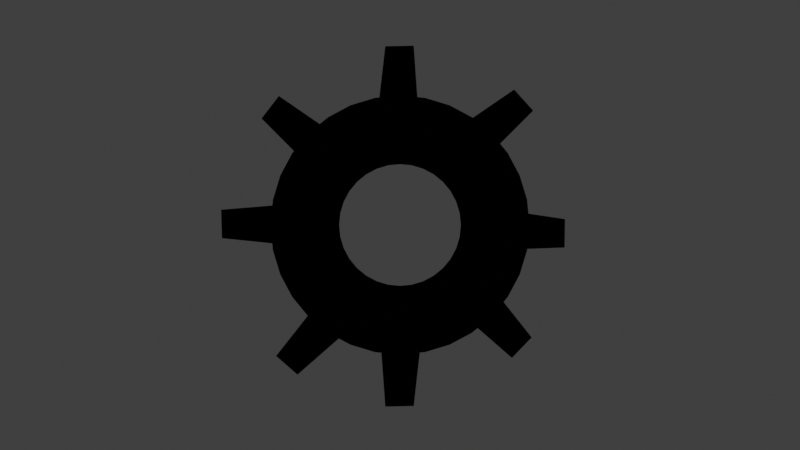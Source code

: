 # Source: option_icon.blend  (saved by Blender 2.83.19; exported with 4.5.12 LTS)
import bpy
from mathutils import Matrix  # noqa: F401  (used for matrix-valued properties, if any)

bpy.ops.wm.read_factory_settings(use_empty=True)
scene = bpy.context.scene
scene.name = 'Scene'

# ---- collections
col_collection = bpy.data.collections.new('Collection'); scene.collection.children.link(col_collection)

# ---- materials (node trees are filled in below, after node groups)
mat_black = bpy.data.materials.new('Black')
mat_black.use_transparent_shadow = False

# ---- material node trees
mat_black.use_nodes = True; mat_black.node_tree.nodes.clear()
_N = mat_black.node_tree.nodes; _L = mat_black.node_tree.links
n0 = _N.new('ShaderNodeBsdfPrincipled'); n0.name = 'Principled BSDF'; n0.location = (10, 300)
n0.distribution = 'GGX'
n0.subsurface_method = 'BURLEY'
n0.inputs[0].default_value = (0.0, 0.0, 0.0, 1.0)
n0.inputs[2].default_value = 0.0
n0.inputs[3].default_value = 1.45
n0.inputs[13].default_value = 0.0
n0.inputs[27].default_value = (0.0, 0.0, 0.0, 1.0)
n0.inputs[28].default_value = 1.0
n1 = _N.new('ShaderNodeOutputMaterial'); n1.name = 'Material Output'; n1.location = (300, 300)
_L.new(n0.outputs[0], n1.inputs[0])
n1.is_active_output = True

# ---- world
world_world = bpy.data.worlds.new('World'); scene.world = world_world
world_world.use_nodes = True; world_world.node_tree.nodes.clear()
_N = world_world.node_tree.nodes; _L = world_world.node_tree.links
n0 = _N.new('ShaderNodeOutputWorld'); n0.name = 'World Output'; n0.location = (300, 300)
n1 = _N.new('ShaderNodeBackground'); n1.name = 'Background'; n1.location = (10, 300)
n1.inputs[0].default_value = (0.05088, 0.05088, 0.05088, 1.0)
_L.new(n1.outputs[0], n0.inputs[0])
n0.is_active_output = True
world_world.color = (0.05088, 0.05088, 0.05088)
world_world.use_sun_shadow = False
world_world.sun_shadow_jitter_overblur = 0.0

# ---- cameras
cam_camera = bpy.data.cameras.new('Camera')
cam_camera.clip_end = 100.0
cam_camera.ortho_scale = 7.314

# ---- lights
light_light = bpy.data.lights.new('Light', 'POINT')
light_light.transmission_factor = 0.0
light_light.energy = 1000.0
light_light.shadow_soft_size = 0.1
light_light.shadow_maximum_resolution = 0.006
light_light.use_absolute_resolution = True

# ---- meshes
me_cylindre_001 = bpy.data.meshes.new('Cylindre.001')
me_cylindre_001.from_pydata([(-9.138e-08, 0.5239, -0.5), (-1.405e-07, 0.5627, 0.5), (0.1022, 0.5139, -0.5), (0.1098, 0.5519, 0.5), (0.2005, 0.4841, -0.5), (0.2154, 0.5199, 0.5), (0.2911, 0.4356, -0.5), (0.3126, 0.4679, 0.5), (0.3705, 0.3705, -0.5), (0.3979, 0.3979, 0.5), (0.4356, 0.2911, -0.5), (0.4679, 0.3126, 0.5), (0.4841, 0.2005, -0.5), (0.5199, 0.2154, 0.5), (0.5139, 0.1022, -0.5), (0.5519, 0.1098, 0.5), (0.5239, 5.135e-08, -0.5), (0.5627, 5.252e-08, 0.5), (0.5139, -0.1022, -0.5), (0.5519, -0.1098, 0.5), (0.4841, -0.2005, -0.5), (0.5199, -0.2154, 0.5), (0.4356, -0.2911, -0.5), (0.4679, -0.3126, 0.5), (0.3705, -0.3705, -0.5), (0.3979, -0.3979, 0.5), (0.2911, -0.4356, -0.5), (0.3126, -0.4679, 0.5), (0.2005, -0.4841, -0.5), (0.2154, -0.5199, 0.5), (0.1022, -0.5139, -0.5), (0.1098, -0.5519, 0.5), (-2.091e-07, -0.5239, -0.5), (-1.751e-07, -0.5627, 0.5), (-0.1022, -0.5139, -0.5), (-0.1098, -0.5519, 0.5), (-0.2005, -0.4841, -0.5), (-0.2154, -0.5199, 0.5), (-0.2911, -0.4356, -0.5), (-0.3126, -0.4679, 0.5), (-0.3705, -0.3705, -0.5), (-0.3979, -0.3979, 0.5), (-0.4356, -0.2911, -0.5), (-0.4679, -0.3126, 0.5), (-0.4841, -0.2005, -0.5), (-0.5199, -0.2154, 0.5), (-0.5139, -0.1022, -0.5), (-0.5519, -0.1098, 0.5), (-0.5239, 5.839e-07, -0.5), (-0.5627, 5.643e-07, 0.5), (-0.5139, 0.1022, -0.5), (-0.5519, 0.1098, 0.5), (-0.4841, 0.2005, -0.5), (-0.5199, 0.2154, 0.5), (-0.4356, 0.2911, -0.5), (-0.4679, 0.3126, 0.5), (-0.3705, 0.3705, -0.5), (-0.3979, 0.3979, 0.5), (-0.2911, 0.4356, -0.5), (-0.3126, 0.4679, 0.5), (-0.2005, 0.4841, -0.5), (-0.2154, 0.5199, 0.5), (-0.1022, 0.5139, -0.5), (-0.1098, 0.5519, 0.5), (0.1951, 0.9808, 0.5), (0.0, 1.0, 0.5), (0.3827, 0.9239, 0.5), (0.5556, 0.8315, 0.5), (0.7071, 0.7071, 0.5), (0.8315, 0.5556, 0.5), (0.9239, 0.3827, 0.5), (0.9808, 0.1951, 0.5), (1.0, 7.55e-08, 0.5), (0.9808, -0.1951, 0.5), (0.9239, -0.3827, 0.5), (0.8315, -0.5556, 0.5), (0.7071, -0.7071, 0.5), (0.5556, -0.8315, 0.5), (0.3827, -0.9239, 0.5), (0.1951, -0.9808, 0.5), (-3.258e-07, -1.0, 0.5), (-0.1951, -0.9808, 0.5), (-0.3827, -0.9239, 0.5), (-0.5556, -0.8315, 0.5), (-0.7071, -0.7071, 0.5), (-0.8315, -0.5556, 0.5), (-0.9239, -0.3827, 0.5), (-0.9808, -0.1951, 0.5), (-1.0, 9.656e-07, 0.5), (-0.9808, 0.1951, 0.5), (-0.9239, 0.3827, 0.5), (-0.8315, 0.5556, 0.5), (-0.7071, 0.7071, 0.5), (-0.5556, 0.8315, 0.5), (-0.3827, 0.9239, 0.5), (-0.1951, 0.9808, 0.5), (0.0, 1.0, -0.5), (0.1951, 0.9808, -0.5), (0.3827, 0.9239, -0.5), (0.5556, 0.8315, -0.5), (0.7071, 0.7071, -0.5), (0.8315, 0.5556, -0.5), (0.9239, 0.3827, -0.5), (0.9808, 0.1951, -0.5), (1.0, 7.55e-08, -0.5), (0.9808, -0.1951, -0.5), (0.9239, -0.3827, -0.5), (0.8315, -0.5556, -0.5), (0.7071, -0.7071, -0.5), (0.5556, -0.8315, -0.5), (0.3827, -0.9239, -0.5), (0.1951, -0.9808, -0.5), (-3.258e-07, -1.0, -0.5), (-0.1951, -0.9808, -0.5), (-0.3827, -0.9239, -0.5), (-0.5556, -0.8315, -0.5), (-0.7071, -0.7071, -0.5), (-0.8315, -0.5556, -0.5), (-0.9239, -0.3827, -0.5), (-0.9808, -0.1951, -0.5), (-1.0, 9.656e-07, -0.5), (-0.9808, 0.1951, -0.5), (-0.9239, 0.3827, -0.5), (-0.8315, 0.5556, -0.5), (-0.7071, 0.7071, -0.5), (-0.5556, 0.8315, -0.5), (-0.3827, 0.9239, -0.5), (-0.1951, 0.9808, -0.5), (0.1879, 0.9445, 0.5), (-1.413e-08, 0.963, 0.5), (0.3685, 0.8897, 0.5), (0.535, 0.8007, 0.5), (0.6809, 0.6809, 0.5), (0.8007, 0.535, 0.5), (0.8897, 0.3685, 0.5), (0.9445, 0.1879, 0.5), (0.963, 6.982e-08, 0.5), (0.9445, -0.1879, 0.5), (0.8897, -0.3685, 0.5), (0.8007, -0.535, 0.5), (0.6809, -0.6809, 0.5), (0.535, -0.8007, 0.5), (0.3685, -0.8897, 0.5), (0.1879, -0.9445, 0.5), (-3.145e-07, -0.963, 0.5), (-0.1879, -0.9445, 0.5), (-0.3685, -0.8897, 0.5), (-0.535, -0.8007, 0.5), (-0.6809, -0.6809, 0.5), (-0.8007, -0.535, 0.5), (-0.8897, -0.3685, 0.5), (-0.9445, -0.1879, 0.5), (-0.963, 9.318e-07, 0.5), (-0.9445, 0.1879, 0.5), (-0.8897, 0.3685, 0.5), (-0.8007, 0.535, 0.5), (-0.6809, 0.6809, 0.5), (-0.535, 0.8007, 0.5), (-0.3685, 0.8897, 0.5), (-0.1879, 0.9445, 0.5), (-2.895e-08, 0.9242, -0.5), (0.1803, 0.9064, -0.5), (0.3537, 0.8538, -0.5), (0.5135, 0.7684, -0.5), (0.6535, 0.6535, -0.5), (0.7684, 0.5135, -0.5), (0.8538, 0.3537, -0.5), (0.9064, 0.1803, -0.5), (0.9242, 6.386e-08, -0.5), (0.9064, -0.1803, -0.5), (0.8538, -0.3537, -0.5), (0.7684, -0.5135, -0.5), (0.6535, -0.6535, -0.5), (0.5135, -0.7684, -0.5), (0.3537, -0.8538, -0.5), (0.1803, -0.9064, -0.5), (-3.026e-07, -0.9242, -0.5), (-0.1803, -0.9064, -0.5), (-0.3537, -0.8538, -0.5), (-0.5135, -0.7684, -0.5), (-0.6535, -0.6535, -0.5), (-0.7684, -0.5135, -0.5), (-0.8538, -0.3537, -0.5), (-0.9064, -0.1803, -0.5), (-0.9242, 8.964e-07, -0.5), (-0.9064, 0.1803, -0.5), (-0.8538, 0.3537, -0.5), (-0.7684, 0.5135, -0.5), (-0.6535, 0.6535, -0.5), (-0.5135, 0.7684, -0.5), (-0.3537, 0.8538, -0.5), (-0.1803, 0.9064, -0.5), (0.1669, 0.8391, 0.5), (-5.718e-08, 0.8555, 0.5), (0.3274, 0.7904, 0.5), (0.4753, 0.7113, 0.5), (0.6049, 0.6049, 0.5), (0.7113, 0.4753, 0.5), (0.7904, 0.3274, 0.5), (0.8391, 0.1669, 0.5), (0.8555, 5.252e-08, 0.5), (0.8391, -0.1669, 0.5), (0.7904, -0.3274, 0.5), (0.7113, -0.4753, 0.5), (0.6049, -0.6049, 0.5), (0.4753, -0.7113, 0.5), (0.3274, -0.7904, 0.5), (0.1669, -0.8391, 0.5), (-2.803e-07, -0.8555, 0.5), (-0.1669, -0.8391, 0.5), (-0.3274, -0.7904, 0.5), (-0.4753, -0.7113, 0.5), (-0.6049, -0.6049, 0.5), (-0.7113, -0.4753, 0.5), (-0.7904, -0.3274, 0.5), (-0.8391, -0.1669, 0.5), (-0.8555, 8.284e-07, 0.5), (-0.8391, 0.1669, 0.5), (-0.7904, 0.3274, 0.5), (-0.7113, 0.4753, 0.5), (-0.6049, 0.6049, 0.5), (-0.4753, 0.7113, 0.5), (-0.3274, 0.7904, 0.5), (-0.1669, 0.8391, 0.5), (-5.631e-08, 0.8167, -0.5), (0.1593, 0.801, -0.5), (0.3125, 0.7545, -0.5), (0.4537, 0.6791, -0.5), (0.5775, 0.5775, -0.5), (0.6791, 0.4537, -0.5), (0.7545, 0.3125, -0.5), (0.801, 0.1593, -0.5), (0.8167, 4.696e-08, -0.5), (0.801, -0.1593, -0.5), (0.7545, -0.3125, -0.5), (0.6791, -0.4537, -0.5), (0.5775, -0.5775, -0.5), (0.4537, -0.6791, -0.5), (0.3125, -0.7545, -0.5), (0.1593, -0.801, -0.5), (-2.672e-07, -0.8167, -0.5), (-0.1593, -0.801, -0.5), (-0.3125, -0.7545, -0.5), (-0.4537, -0.6791, -0.5), (-0.5775, -0.5775, -0.5), (-0.6791, -0.4537, -0.5), (-0.7545, -0.3125, -0.5), (-0.801, -0.1593, -0.5), (-0.8167, 8.074e-07, -0.5), (-0.801, 0.1593, -0.5), (-0.7545, 0.3125, -0.5), (-0.6791, 0.4537, -0.5), (-0.5775, 0.5775, -0.5), (-0.4537, 0.6791, -0.5), (-0.3125, 0.7545, -0.5), (-0.1593, 0.801, -0.5)], [], [(96, 65, 64, 97), (97, 64, 66, 98), (98, 66, 67, 99), (99, 67, 68, 100), (100, 68, 69, 101), (101, 69, 70, 102), (102, 70, 71, 103), (103, 71, 72, 104), (104, 72, 73, 105), (105, 73, 74, 106), (106, 74, 75, 107), (107, 75, 76, 108), (108, 76, 77, 109), (109, 77, 78, 110), (110, 78, 79, 111), (111, 79, 80, 112), (112, 80, 81, 113), (113, 81, 82, 114), (114, 82, 83, 115), (115, 83, 84, 116), (116, 84, 85, 117), (117, 85, 86, 118), (118, 86, 87, 119), (119, 87, 88, 120), (120, 88, 89, 121), (121, 89, 90, 122), (122, 90, 91, 123), (123, 91, 92, 124), (124, 92, 93, 125), (125, 93, 94, 126), (126, 94, 95, 127), (127, 95, 65, 96), (129, 128, 64, 65), (128, 130, 66, 64), (130, 131, 67, 66), (131, 132, 68, 67), (132, 133, 69, 68), (133, 134, 70, 69), (134, 135, 71, 70), (135, 136, 72, 71), (136, 137, 73, 72), (137, 138, 74, 73), (138, 139, 75, 74), (139, 140, 76, 75), (140, 141, 77, 76), (141, 142, 78, 77), (142, 143, 79, 78), (143, 144, 80, 79), (144, 145, 81, 80), (145, 146, 82, 81), (146, 147, 83, 82), (147, 148, 84, 83), (148, 149, 85, 84), (149, 150, 86, 85), (150, 151, 87, 86), (151, 152, 88, 87), (152, 153, 89, 88), (153, 154, 90, 89), (154, 155, 91, 90), (155, 156, 92, 91), (156, 157, 93, 92), (157, 158, 94, 93), (158, 159, 95, 94), (159, 129, 65, 95), (161, 160, 96, 97), (162, 161, 97, 98), (163, 162, 98, 99), (164, 163, 99, 100), (165, 164, 100, 101), (166, 165, 101, 102), (167, 166, 102, 103), (168, 167, 103, 104), (169, 168, 104, 105), (170, 169, 105, 106), (171, 170, 106, 107), (172, 171, 107, 108), (173, 172, 108, 109), (174, 173, 109, 110), (175, 174, 110, 111), (176, 175, 111, 112), (177, 176, 112, 113), (178, 177, 113, 114), (179, 178, 114, 115), (180, 179, 115, 116), (181, 180, 116, 117), (182, 181, 117, 118), (183, 182, 118, 119), (184, 183, 119, 120), (185, 184, 120, 121), (186, 185, 121, 122), (187, 186, 122, 123), (188, 187, 123, 124), (189, 188, 124, 125), (190, 189, 125, 126), (191, 190, 126, 127), (160, 191, 127, 96), (193, 192, 128, 129), (192, 194, 130, 128), (194, 195, 131, 130), (195, 196, 132, 131), (196, 197, 133, 132), (197, 198, 134, 133), (198, 199, 135, 134), (199, 200, 136, 135), (200, 201, 137, 136), (201, 202, 138, 137), (202, 203, 139, 138), (203, 204, 140, 139), (204, 205, 141, 140), (205, 206, 142, 141), (206, 207, 143, 142), (207, 208, 144, 143), (208, 209, 145, 144), (209, 210, 146, 145), (210, 211, 147, 146), (211, 212, 148, 147), (212, 213, 149, 148), (213, 214, 150, 149), (214, 215, 151, 150), (215, 216, 152, 151), (216, 217, 153, 152), (217, 218, 154, 153), (218, 219, 155, 154), (219, 220, 156, 155), (220, 221, 157, 156), (221, 222, 158, 157), (222, 223, 159, 158), (223, 193, 129, 159), (225, 224, 160, 161), (226, 225, 161, 162), (227, 226, 162, 163), (228, 227, 163, 164), (229, 228, 164, 165), (230, 229, 165, 166), (231, 230, 166, 167), (232, 231, 167, 168), (233, 232, 168, 169), (234, 233, 169, 170), (235, 234, 170, 171), (236, 235, 171, 172), (237, 236, 172, 173), (238, 237, 173, 174), (239, 238, 174, 175), (240, 239, 175, 176), (241, 240, 176, 177), (242, 241, 177, 178), (243, 242, 178, 179), (244, 243, 179, 180), (245, 244, 180, 181), (246, 245, 181, 182), (247, 246, 182, 183), (248, 247, 183, 184), (249, 248, 184, 185), (250, 249, 185, 186), (251, 250, 186, 187), (252, 251, 187, 188), (253, 252, 188, 189), (254, 253, 189, 190), (255, 254, 190, 191), (224, 255, 191, 160), (1, 3, 192, 193), (3, 5, 194, 192), (5, 7, 195, 194), (7, 9, 196, 195), (9, 11, 197, 196), (11, 13, 198, 197), (13, 15, 199, 198), (15, 17, 200, 199), (17, 19, 201, 200), (19, 21, 202, 201), (21, 23, 203, 202), (23, 25, 204, 203), (25, 27, 205, 204), (27, 29, 206, 205), (29, 31, 207, 206), (31, 33, 208, 207), (33, 35, 209, 208), (35, 37, 210, 209), (37, 39, 211, 210), (39, 41, 212, 211), (41, 43, 213, 212), (43, 45, 214, 213), (45, 47, 215, 214), (47, 49, 216, 215), (49, 51, 217, 216), (51, 53, 218, 217), (53, 55, 219, 218), (55, 57, 220, 219), (57, 59, 221, 220), (59, 61, 222, 221), (61, 63, 223, 222), (63, 1, 193, 223), (2, 0, 224, 225), (4, 2, 225, 226), (6, 4, 226, 227), (8, 6, 227, 228), (10, 8, 228, 229), (12, 10, 229, 230), (14, 12, 230, 231), (16, 14, 231, 232), (18, 16, 232, 233), (20, 18, 233, 234), (22, 20, 234, 235), (24, 22, 235, 236), (26, 24, 236, 237), (28, 26, 237, 238), (30, 28, 238, 239), (32, 30, 239, 240), (34, 32, 240, 241), (36, 34, 241, 242), (38, 36, 242, 243), (40, 38, 243, 244), (42, 40, 244, 245), (44, 42, 245, 246), (46, 44, 246, 247), (48, 46, 247, 248), (50, 48, 248, 249), (52, 50, 249, 250), (54, 52, 250, 251), (56, 54, 251, 252), (58, 56, 252, 253), (60, 58, 253, 254), (62, 60, 254, 255), (0, 62, 255, 224)])
_uv = me_cylindre_001.uv_layers.new(name='CarteUV')
_uv.uv.foreach_set('vector', [1.0, 0.5, 1.0, 1.0, 0.9688, 1.0, 0.9688, 0.5, 0.9688, 0.5, 0.9688, 1.0, 0.9375, 1.0, 0.9375, 0.5, 0.9375, 0.5, 0.9375, 1.0, 0.9062, 1.0, 0.9062, 0.5, 0.9062, 0.5, 0.9062, 1.0, 0.875, 1.0, 0.875, 0.5, 0.875, 0.5, 0.875, 1.0, 0.8438, 1.0, 0.8438, 0.5, 0.8438, 0.5, 0.8438, 1.0, 0.8125, 1.0, 0.8125, 0.5, 0.8125, 0.5, 0.8125, 1.0, 0.7812, 1.0, 0.7812, 0.5, 0.7812, 0.5, 0.7812, 1.0, 0.75, 1.0, 0.75, 0.5, 0.75, 0.5, 0.75, 1.0, 0.7188, 1.0, 0.7188, 0.5, 0.7188, 0.5, 0.7188, 1.0, 0.6875, 1.0, 0.6875, 0.5, 0.6875, 0.5, 0.6875, 1.0, 0.6562, 1.0, 0.6562, 0.5, 0.6562, 0.5, 0.6562, 1.0, 0.625, 1.0, 0.625, 0.5, 0.625, 0.5, 0.625, 1.0, 0.5938, 1.0, 0.5938, 0.5, 0.5938, 0.5, 0.5938, 1.0, 0.5625, 1.0, 0.5625, 0.5, 0.5625, 0.5, 0.5625, 1.0, 0.5312, 1.0, 0.5312, 0.5, 0.5312, 0.5, 0.5312, 1.0, 0.5, 1.0, 0.5, 0.5, 0.5, 0.5, 0.5, 1.0, 0.4688, 1.0, 0.4688, 0.5, 0.4688, 0.5, 0.4688, 1.0, 0.4375, 1.0, 0.4375, 0.5, 0.4375, 0.5, 0.4375, 1.0, 0.4062, 1.0, 0.4062, 0.5, 0.4062, 0.5, 0.4062, 1.0, 0.375, 1.0, 0.375, 0.5, 0.375, 0.5, 0.375, 1.0, 0.3438, 1.0, 0.3438, 0.5, 0.3438, 0.5, 0.3438, 1.0, 0.3125, 1.0, 0.3125, 0.5, 0.3125, 0.5, 0.3125, 1.0, 0.2812, 1.0, 0.2812, 0.5, 0.2812, 0.5, 0.2812, 1.0, 0.25, 1.0, 0.25, 0.5, 0.25, 0.5, 0.25, 1.0, 0.2188, 1.0, 0.2188, 0.5, 0.2188, 0.5, 0.2188, 1.0, 0.1875, 1.0, 0.1875, 0.5, 0.1875, 0.5, 0.1875, 1.0, 0.1562, 1.0, 0.1562, 0.5, 0.1562, 0.5, 0.1562, 1.0, 0.125, 1.0, 0.125, 0.5, 0.125, 0.5, 0.125, 1.0, 0.09375, 1.0, 0.09375, 0.5, 0.09375, 0.5, 0.09375, 1.0, 0.0625, 1.0, 0.0625, 0.5, 0.0625, 0.5, 0.0625, 1.0, 0.03125, 1.0, 0.03125, 0.5, 0.03125, 0.5, 0.03125, 1.0, 0.0, 1.0, 0.0, 0.5, 0.25, 0.4811, 0.2951, 0.4767, 0.2968, 0.4854, 0.25, 0.49, 0.2951, 0.4767, 0.3384, 0.4635, 0.3418, 0.4717, 0.2968, 0.4854, 0.3384, 0.4635, 0.3784, 0.4422, 0.3833, 0.4496, 0.3418, 0.4717, 0.3784, 0.4422, 0.4134, 0.4134, 0.4197, 0.4197, 0.3833, 0.4496, 0.4134, 0.4134, 0.4422, 0.3784, 0.4496, 0.3833, 0.4197, 0.4197, 0.4422, 0.3784, 0.4635, 0.3384, 0.4717, 0.3418, 0.4496, 0.3833, 0.4635, 0.3384, 0.4767, 0.2951, 0.4854, 0.2968, 0.4717, 0.3418, 0.4767, 0.2951, 0.4811, 0.25, 0.49, 0.25, 0.4854, 0.2968, 0.4811, 0.25, 0.4767, 0.2049, 0.4854, 0.2032, 0.49, 0.25, 0.4767, 0.2049, 0.4635, 0.1616, 0.4717, 0.1582, 0.4854, 0.2032, 0.4635, 0.1616, 0.4422, 0.1216, 0.4496, 0.1167, 0.4717, 0.1582, 0.4422, 0.1216, 0.4134, 0.08657, 0.4197, 0.08029, 0.4496, 0.1167, 0.4134, 0.08657, 0.3784, 0.05783, 0.3833, 0.05045, 0.4197, 0.08029, 0.3784, 0.05783, 0.3384, 0.03647, 0.3418, 0.02827, 0.3833, 0.05045, 0.3384, 0.03647, 0.2951, 0.02332, 0.2968, 0.01461, 0.3418, 0.02827, 0.2951, 0.02332, 0.25, 0.01888, 0.25, 0.01, 0.2968, 0.01461, 0.25, 0.01888, 0.2049, 0.02332, 0.2032, 0.01461, 0.25, 0.01, 0.2049, 0.02332, 0.1616, 0.03647, 0.1582, 0.02827, 0.2032, 0.01461, 0.1616, 0.03647, 0.1216, 0.05783, 0.1167, 0.05045, 0.1582, 0.02827, 0.1216, 0.05783, 0.08657, 0.08657, 0.08029, 0.08029, 0.1167, 0.05045, 0.08657, 0.08657, 0.05783, 0.1216, 0.05045, 0.1167, 0.08029, 0.08029, 0.05783, 0.1216, 0.03647, 0.1616, 0.02827, 0.1582, 0.05045, 0.1167, 0.03647, 0.1616, 0.02332, 0.2049, 0.01461, 0.2032, 0.02827, 0.1582, 0.02332, 0.2049, 0.01888, 0.25, 0.01, 0.25, 0.01461, 0.2032, 0.01888, 0.25, 0.02332, 0.2951, 0.01461, 0.2968, 0.01, 0.25, 0.02332, 0.2951, 0.03647, 0.3384, 0.02827, 0.3418, 0.01461, 0.2968, 0.03647, 0.3384, 0.05783, 0.3784, 0.05045, 0.3833, 0.02827, 0.3418, 0.05783, 0.3784, 0.08657, 0.4134, 0.08029, 0.4197, 0.05045, 0.3833, 0.08657, 0.4134, 0.1216, 0.4422, 0.1167, 0.4496, 0.08029, 0.4197, 0.1216, 0.4422, 0.1616, 0.4635, 0.1582, 0.4717, 0.1167, 0.4496, 0.1616, 0.4635, 0.2049, 0.4767, 0.2032, 0.4854, 0.1582, 0.4717, 0.2049, 0.4767, 0.25, 0.4811, 0.25, 0.49, 0.2032, 0.4854, 0.7933, 0.4675, 0.75, 0.4718, 0.75, 0.49, 0.7968, 0.4854, 0.8349, 0.4549, 0.7933, 0.4675, 0.7968, 0.4854, 0.8418, 0.4717, 0.8732, 0.4344, 0.8349, 0.4549, 0.8418, 0.4717, 0.8833, 0.4496, 0.9068, 0.4068, 0.8732, 0.4344, 0.8833, 0.4496, 0.9197, 0.4197, 0.9344, 0.3732, 0.9068, 0.4068, 0.9197, 0.4197, 0.9496, 0.3833, 0.9549, 0.3349, 0.9344, 0.3732, 0.9496, 0.3833, 0.9717, 0.3418, 0.9675, 0.2933, 0.9549, 0.3349, 0.9717, 0.3418, 0.9854, 0.2968, 0.9718, 0.25, 0.9675, 0.2933, 0.9854, 0.2968, 0.99, 0.25, 0.9675, 0.2067, 0.9718, 0.25, 0.99, 0.25, 0.9854, 0.2032, 0.9549, 0.1651, 0.9675, 0.2067, 0.9854, 0.2032, 0.9717, 0.1582, 0.9344, 0.1268, 0.9549, 0.1651, 0.9717, 0.1582, 0.9496, 0.1167, 0.9068, 0.09316, 0.9344, 0.1268, 0.9496, 0.1167, 0.9197, 0.08029, 0.8732, 0.06558, 0.9068, 0.09316, 0.9197, 0.08029, 0.8833, 0.05045, 0.8349, 0.04508, 0.8732, 0.06558, 0.8833, 0.05045, 0.8418, 0.02827, 0.7933, 0.03246, 0.8349, 0.04508, 0.8418, 0.02827, 0.7968, 0.01461, 0.75, 0.02819, 0.7933, 0.03246, 0.7968, 0.01461, 0.75, 0.01, 0.7067, 0.03246, 0.75, 0.02819, 0.75, 0.01, 0.7032, 0.01461, 0.6651, 0.04508, 0.7067, 0.03246, 0.7032, 0.01461, 0.6582, 0.02827, 0.6268, 0.06558, 0.6651, 0.04508, 0.6582, 0.02827, 0.6167, 0.05045, 0.5932, 0.09316, 0.6268, 0.06558, 0.6167, 0.05045, 0.5803, 0.08029, 0.5656, 0.1268, 0.5932, 0.09316, 0.5803, 0.08029, 0.5504, 0.1167, 0.5451, 0.1651, 0.5656, 0.1268, 0.5504, 0.1167, 0.5283, 0.1582, 0.5325, 0.2067, 0.5451, 0.1651, 0.5283, 0.1582, 0.5146, 0.2032, 0.5282, 0.25, 0.5325, 0.2067, 0.5146, 0.2032, 0.51, 0.25, 0.5325, 0.2933, 0.5282, 0.25, 0.51, 0.25, 0.5146, 0.2968, 0.5451, 0.3349, 0.5325, 0.2933, 0.5146, 0.2968, 0.5283, 0.3418, 0.5656, 0.3732, 0.5451, 0.3349, 0.5283, 0.3418, 0.5504, 0.3833, 0.5932, 0.4068, 0.5656, 0.3732, 0.5504, 0.3833, 0.5803, 0.4197, 0.6268, 0.4344, 0.5932, 0.4068, 0.5803, 0.4197, 0.6167, 0.4496, 0.6651, 0.4549, 0.6268, 0.4344, 0.6167, 0.4496, 0.6582, 0.4717, 0.7067, 0.4675, 0.6651, 0.4549, 0.6582, 0.4717, 0.7032, 0.4854, 0.75, 0.4718, 0.7067, 0.4675, 0.7032, 0.4854, 0.75, 0.49, 0.25, 0.4553, 0.2901, 0.4514, 0.2951, 0.4767, 0.25, 0.4811, 0.2901, 0.4514, 0.3286, 0.4397, 0.3384, 0.4635, 0.2951, 0.4767, 0.3286, 0.4397, 0.3641, 0.4207, 0.3784, 0.4422, 0.3384, 0.4635, 0.3641, 0.4207, 0.3952, 0.3952, 0.4134, 0.4134, 0.3784, 0.4422, 0.3952, 0.3952, 0.4207, 0.3641, 0.4422, 0.3784, 0.4134, 0.4134, 0.4207, 0.3641, 0.4397, 0.3286, 0.4635, 0.3384, 0.4422, 0.3784, 0.4397, 0.3286, 0.4514, 0.2901, 0.4767, 0.2951, 0.4635, 0.3384, 0.4514, 0.2901, 0.4553, 0.25, 0.4811, 0.25, 0.4767, 0.2951, 0.4553, 0.25, 0.4514, 0.2099, 0.4767, 0.2049, 0.4811, 0.25, 0.4514, 0.2099, 0.4397, 0.1714, 0.4635, 0.1616, 0.4767, 0.2049, 0.4397, 0.1714, 0.4207, 0.1359, 0.4422, 0.1216, 0.4635, 0.1616, 0.4207, 0.1359, 0.3952, 0.1048, 0.4134, 0.08657, 0.4422, 0.1216, 0.3952, 0.1048, 0.3641, 0.07928, 0.3784, 0.05783, 0.4134, 0.08657, 0.3641, 0.07928, 0.3286, 0.06031, 0.3384, 0.03647, 0.3784, 0.05783, 0.3286, 0.06031, 0.2901, 0.04862, 0.2951, 0.02332, 0.3384, 0.03647, 0.2901, 0.04862, 0.25, 0.04468, 0.25, 0.01888, 0.2951, 0.02332, 0.25, 0.04468, 0.2099, 0.04862, 0.2049, 0.02332, 0.25, 0.01888, 0.2099, 0.04862, 0.1714, 0.06031, 0.1616, 0.03647, 0.2049, 0.02332, 0.1714, 0.06031, 0.1359, 0.07928, 0.1216, 0.05783, 0.1616, 0.03647, 0.1359, 0.07928, 0.1048, 0.1048, 0.08657, 0.08657, 0.1216, 0.05783, 0.1048, 0.1048, 0.07928, 0.1359, 0.05783, 0.1216, 0.08657, 0.08657, 0.07928, 0.1359, 0.06031, 0.1714, 0.03647, 0.1616, 0.05783, 0.1216, 0.06031, 0.1714, 0.04862, 0.2099, 0.02332, 0.2049, 0.03647, 0.1616, 0.04862, 0.2099, 0.04468, 0.25, 0.01888, 0.25, 0.02332, 0.2049, 0.04468, 0.25, 0.04862, 0.2901, 0.02332, 0.2951, 0.01888, 0.25, 0.04862, 0.2901, 0.06031, 0.3286, 0.03647, 0.3384, 0.02332, 0.2951, 0.06031, 0.3286, 0.07928, 0.3641, 0.05783, 0.3784, 0.03647, 0.3384, 0.07928, 0.3641, 0.1048, 0.3952, 0.08657, 0.4134, 0.05783, 0.3784, 0.1048, 0.3952, 0.1359, 0.4207, 0.1216, 0.4422, 0.08657, 0.4134, 0.1359, 0.4207, 0.1714, 0.4397, 0.1616, 0.4635, 0.1216, 0.4422, 0.1714, 0.4397, 0.2099, 0.4514, 0.2049, 0.4767, 0.1616, 0.4635, 0.2099, 0.4514, 0.25, 0.4553, 0.25, 0.4811, 0.2049, 0.4767, 0.7882, 0.4422, 0.75, 0.446, 0.75, 0.4718, 0.7933, 0.4675, 0.825, 0.4311, 0.7882, 0.4422, 0.7933, 0.4675, 0.8349, 0.4549, 0.8589, 0.413, 0.825, 0.4311, 0.8349, 0.4549, 0.8732, 0.4344, 0.8886, 0.3886, 0.8589, 0.413, 0.8732, 0.4344, 0.9068, 0.4068, 0.913, 0.3589, 0.8886, 0.3886, 0.9068, 0.4068, 0.9344, 0.3732, 0.9311, 0.325, 0.913, 0.3589, 0.9344, 0.3732, 0.9549, 0.3349, 0.9422, 0.2882, 0.9311, 0.325, 0.9549, 0.3349, 0.9675, 0.2933, 0.946, 0.25, 0.9422, 0.2882, 0.9675, 0.2933, 0.9718, 0.25, 0.9422, 0.2118, 0.946, 0.25, 0.9718, 0.25, 0.9675, 0.2067, 0.9311, 0.175, 0.9422, 0.2118, 0.9675, 0.2067, 0.9549, 0.1651, 0.913, 0.1411, 0.9311, 0.175, 0.9549, 0.1651, 0.9344, 0.1268, 0.8886, 0.1114, 0.913, 0.1411, 0.9344, 0.1268, 0.9068, 0.09316, 0.8589, 0.08703, 0.8886, 0.1114, 0.9068, 0.09316, 0.8732, 0.06558, 0.825, 0.06891, 0.8589, 0.08703, 0.8732, 0.06558, 0.8349, 0.04508, 0.7882, 0.05776, 0.825, 0.06891, 0.8349, 0.04508, 0.7933, 0.03246, 0.75, 0.05399, 0.7882, 0.05776, 0.7933, 0.03246, 0.75, 0.02819, 0.7118, 0.05776, 0.75, 0.05399, 0.75, 0.02819, 0.7067, 0.03246, 0.675, 0.06891, 0.7118, 0.05776, 0.7067, 0.03246, 0.6651, 0.04508, 0.6411, 0.08703, 0.675, 0.06891, 0.6651, 0.04508, 0.6268, 0.06558, 0.6114, 0.1114, 0.6411, 0.08703, 0.6268, 0.06558, 0.5932, 0.09316, 0.587, 0.1411, 0.6114, 0.1114, 0.5932, 0.09316, 0.5656, 0.1268, 0.5689, 0.175, 0.587, 0.1411, 0.5656, 0.1268, 0.5451, 0.1651, 0.5578, 0.2118, 0.5689, 0.175, 0.5451, 0.1651, 0.5325, 0.2067, 0.554, 0.25, 0.5578, 0.2118, 0.5325, 0.2067, 0.5282, 0.25, 0.5578, 0.2882, 0.554, 0.25, 0.5282, 0.25, 0.5325, 0.2933, 0.5689, 0.325, 0.5578, 0.2882, 0.5325, 0.2933, 0.5451, 0.3349, 0.587, 0.3589, 0.5689, 0.325, 0.5451, 0.3349, 0.5656, 0.3732, 0.6114, 0.3886, 0.587, 0.3589, 0.5656, 0.3732, 0.5932, 0.4068, 0.6411, 0.413, 0.6114, 0.3886, 0.5932, 0.4068, 0.6268, 0.4344, 0.675, 0.4311, 0.6411, 0.413, 0.6268, 0.4344, 0.6651, 0.4549, 0.7118, 0.4422, 0.675, 0.4311, 0.6651, 0.4549, 0.7067, 0.4675, 0.75, 0.446, 0.7118, 0.4422, 0.7067, 0.4675, 0.75, 0.4718, 0.25, 0.3851, 0.2763, 0.3825, 0.2901, 0.4514, 0.25, 0.4553, 0.2763, 0.3825, 0.3017, 0.3748, 0.3286, 0.4397, 0.2901, 0.4514, 0.3017, 0.3748, 0.325, 0.3623, 0.3641, 0.4207, 0.3286, 0.4397, 0.325, 0.3623, 0.3455, 0.3455, 0.3952, 0.3952, 0.3641, 0.4207, 0.3455, 0.3455, 0.3623, 0.325, 0.4207, 0.3641, 0.3952, 0.3952, 0.3623, 0.325, 0.3748, 0.3017, 0.4397, 0.3286, 0.4207, 0.3641, 0.3748, 0.3017, 0.3825, 0.2763, 0.4514, 0.2901, 0.4397, 0.3286, 0.3825, 0.2763, 0.3851, 0.25, 0.4553, 0.25, 0.4514, 0.2901, 0.3851, 0.25, 0.3825, 0.2237, 0.4514, 0.2099, 0.4553, 0.25, 0.3825, 0.2237, 0.3748, 0.1983, 0.4397, 0.1714, 0.4514, 0.2099, 0.3748, 0.1983, 0.3623, 0.175, 0.4207, 0.1359, 0.4397, 0.1714, 0.3623, 0.175, 0.3455, 0.1545, 0.3952, 0.1048, 0.4207, 0.1359, 0.3455, 0.1545, 0.325, 0.1377, 0.3641, 0.07928, 0.3952, 0.1048, 0.325, 0.1377, 0.3017, 0.1252, 0.3286, 0.06031, 0.3641, 0.07928, 0.3017, 0.1252, 0.2763, 0.1175, 0.2901, 0.04862, 0.3286, 0.06031, 0.2763, 0.1175, 0.25, 0.1149, 0.25, 0.04468, 0.2901, 0.04862, 0.25, 0.1149, 0.2237, 0.1175, 0.2099, 0.04862, 0.25, 0.04468, 0.2237, 0.1175, 0.1983, 0.1252, 0.1714, 0.06031, 0.2099, 0.04862, 0.1983, 0.1252, 0.175, 0.1377, 0.1359, 0.07928, 0.1714, 0.06031, 0.175, 0.1377, 0.1545, 0.1545, 0.1048, 0.1048, 0.1359, 0.07928, 0.1545, 0.1545, 0.1377, 0.175, 0.07928, 0.1359, 0.1048, 0.1048, 0.1377, 0.175, 0.1252, 0.1983, 0.06031, 0.1714, 0.07928, 0.1359, 0.1252, 0.1983, 0.1175, 0.2237, 0.04862, 0.2099, 0.06031, 0.1714, 0.1175, 0.2237, 0.1149, 0.25, 0.04468, 0.25, 0.04862, 0.2099, 0.1149, 0.25, 0.1175, 0.2763, 0.04862, 0.2901, 0.04468, 0.25, 0.1175, 0.2763, 0.1252, 0.3017, 0.06031, 0.3286, 0.04862, 0.2901, 0.1252, 0.3017, 0.1377, 0.325, 0.07928, 0.3641, 0.06031, 0.3286, 0.1377, 0.325, 0.1545, 0.3455, 0.1048, 0.3952, 0.07928, 0.3641, 0.1545, 0.3455, 0.175, 0.3623, 0.1359, 0.4207, 0.1048, 0.3952, 0.175, 0.3623, 0.1983, 0.3748, 0.1714, 0.4397, 0.1359, 0.4207, 0.1983, 0.3748, 0.2237, 0.3825, 0.2099, 0.4514, 0.1714, 0.4397, 0.2237, 0.3825, 0.25, 0.3851, 0.25, 0.4553, 0.2099, 0.4514, 0.7745, 0.3733, 0.75, 0.3757, 0.75, 0.446, 0.7882, 0.4422, 0.7981, 0.3662, 0.7745, 0.3733, 0.7882, 0.4422, 0.825, 0.4311, 0.8199, 0.3546, 0.7981, 0.3662, 0.825, 0.4311, 0.8589, 0.413, 0.8389, 0.3389, 0.8199, 0.3546, 0.8589, 0.413, 0.8886, 0.3886, 0.8546, 0.3199, 0.8389, 0.3389, 0.8886, 0.3886, 0.913, 0.3589, 0.8662, 0.2981, 0.8546, 0.3199, 0.913, 0.3589, 0.9311, 0.325, 0.8733, 0.2745, 0.8662, 0.2981, 0.9311, 0.325, 0.9422, 0.2882, 0.8757, 0.25, 0.8733, 0.2745, 0.9422, 0.2882, 0.946, 0.25, 0.8733, 0.2255, 0.8757, 0.25, 0.946, 0.25, 0.9422, 0.2118, 0.8662, 0.2019, 0.8733, 0.2255, 0.9422, 0.2118, 0.9311, 0.175, 0.8546, 0.1801, 0.8662, 0.2019, 0.9311, 0.175, 0.913, 0.1411, 0.8389, 0.1611, 0.8546, 0.1801, 0.913, 0.1411, 0.8886, 0.1114, 0.8199, 0.1454, 0.8389, 0.1611, 0.8886, 0.1114, 0.8589, 0.08703, 0.7981, 0.1338, 0.8199, 0.1454, 0.8589, 0.08703, 0.825, 0.06891, 0.7745, 0.1267, 0.7981, 0.1338, 0.825, 0.06891, 0.7882, 0.05776, 0.75, 0.1243, 0.7745, 0.1267, 0.7882, 0.05776, 0.75, 0.05399, 0.7255, 0.1267, 0.75, 0.1243, 0.75, 0.05399, 0.7118, 0.05776, 0.7019, 0.1338, 0.7255, 0.1267, 0.7118, 0.05776, 0.675, 0.06891, 0.6801, 0.1454, 0.7019, 0.1338, 0.675, 0.06891, 0.6411, 0.08703, 0.6611, 0.1611, 0.6801, 0.1454, 0.6411, 0.08703, 0.6114, 0.1114, 0.6454, 0.1801, 0.6611, 0.1611, 0.6114, 0.1114, 0.587, 0.1411, 0.6338, 0.2019, 0.6454, 0.1801, 0.587, 0.1411, 0.5689, 0.175, 0.6267, 0.2255, 0.6338, 0.2019, 0.5689, 0.175, 0.5578, 0.2118, 0.6243, 0.25, 0.6267, 0.2255, 0.5578, 0.2118, 0.554, 0.25, 0.6267, 0.2745, 0.6243, 0.25, 0.554, 0.25, 0.5578, 0.2882, 0.6338, 0.2981, 0.6267, 0.2745, 0.5578, 0.2882, 0.5689, 0.325, 0.6454, 0.3199, 0.6338, 0.2981, 0.5689, 0.325, 0.587, 0.3589, 0.6611, 0.3389, 0.6454, 0.3199, 0.587, 0.3589, 0.6114, 0.3886, 0.6801, 0.3546, 0.6611, 0.3389, 0.6114, 0.3886, 0.6411, 0.413, 0.7019, 0.3662, 0.6801, 0.3546, 0.6411, 0.413, 0.675, 0.4311, 0.7255, 0.3733, 0.7019, 0.3662, 0.675, 0.4311, 0.7118, 0.4422, 0.75, 0.3757, 0.7255, 0.3733, 0.7118, 0.4422, 0.75, 0.446])
me_cylindre_001.materials.append(mat_black)
me_cylindre_001.use_remesh_fix_poles = True
me_cylindre_001.use_remesh_preserve_attributes = False
me_cylindre_001.use_mirror_vertex_groups = False
me_cylindre_001.update()
me_cube_001 = bpy.data.meshes.new('Cube.001')
me_cube_001.from_pydata([(-1.0, -1.0, -1.0), (-1.0, -1.0, 1.0), (-0.5813, 2.757, -0.6604), (-0.5813, 2.757, 0.6604), (1.0, -1.0, -1.0), (1.0, -1.0, 1.0), (0.7392, 2.782, -0.6604), (0.7392, 2.782, 0.6604)], [], [(0, 1, 3, 2), (2, 3, 7, 6), (6, 7, 5, 4), (4, 5, 1, 0), (2, 6, 4, 0), (7, 3, 1, 5)])
_uv = me_cube_001.uv_layers.new(name='CarteUV')
_uv.uv.foreach_set('vector', [0.375, 0.0, 0.625, 0.0, 0.625, 0.25, 0.375, 0.25, 0.375, 0.25, 0.625, 0.25, 0.625, 0.5, 0.375, 0.5, 0.375, 0.5, 0.625, 0.5, 0.625, 0.75, 0.375, 0.75, 0.375, 0.75, 0.625, 0.75, 0.625, 1.0, 0.375, 1.0, 0.125, 0.5, 0.375, 0.5, 0.375, 0.75, 0.125, 0.75, 0.625, 0.5, 0.875, 0.5, 0.875, 0.75, 0.625, 0.75])
me_cube_001.materials.append(mat_black)
me_cube_001.use_remesh_fix_poles = True
me_cube_001.use_remesh_preserve_attributes = False
me_cube_001.use_mirror_vertex_groups = False
me_cube_001.update()
me_cube_002 = bpy.data.meshes.new('Cube.002')
me_cube_002.from_pydata([(-1.0, -1.0, -1.0), (-1.0, -1.0, 1.0), (-0.5813, 2.757, -0.6604), (-0.5813, 2.757, 0.6604), (1.0, -1.0, -1.0), (1.0, -1.0, 1.0), (0.7392, 2.782, -0.6604), (0.7392, 2.782, 0.6604)], [], [(0, 1, 3, 2), (2, 3, 7, 6), (6, 7, 5, 4), (4, 5, 1, 0), (2, 6, 4, 0), (7, 3, 1, 5)])
_uv = me_cube_002.uv_layers.new(name='CarteUV')
_uv.uv.foreach_set('vector', [0.375, 0.0, 0.625, 0.0, 0.625, 0.25, 0.375, 0.25, 0.375, 0.25, 0.625, 0.25, 0.625, 0.5, 0.375, 0.5, 0.375, 0.5, 0.625, 0.5, 0.625, 0.75, 0.375, 0.75, 0.375, 0.75, 0.625, 0.75, 0.625, 1.0, 0.375, 1.0, 0.125, 0.5, 0.375, 0.5, 0.375, 0.75, 0.125, 0.75, 0.625, 0.5, 0.875, 0.5, 0.875, 0.75, 0.625, 0.75])
me_cube_002.materials.append(mat_black)
me_cube_002.use_remesh_fix_poles = True
me_cube_002.use_remesh_preserve_attributes = False
me_cube_002.use_mirror_vertex_groups = False
me_cube_002.update()
me_cube_003 = bpy.data.meshes.new('Cube.003')
me_cube_003.from_pydata([(-1.0, -1.0, -1.0), (-1.0, -1.0, 1.0), (-0.5813, 2.757, -0.6604), (-0.5813, 2.757, 0.6604), (1.0, -1.0, -1.0), (1.0, -1.0, 1.0), (0.7392, 2.782, -0.6604), (0.7392, 2.782, 0.6604)], [], [(0, 1, 3, 2), (2, 3, 7, 6), (6, 7, 5, 4), (4, 5, 1, 0), (2, 6, 4, 0), (7, 3, 1, 5)])
_uv = me_cube_003.uv_layers.new(name='CarteUV')
_uv.uv.foreach_set('vector', [0.375, 0.0, 0.625, 0.0, 0.625, 0.25, 0.375, 0.25, 0.375, 0.25, 0.625, 0.25, 0.625, 0.5, 0.375, 0.5, 0.375, 0.5, 0.625, 0.5, 0.625, 0.75, 0.375, 0.75, 0.375, 0.75, 0.625, 0.75, 0.625, 1.0, 0.375, 1.0, 0.125, 0.5, 0.375, 0.5, 0.375, 0.75, 0.125, 0.75, 0.625, 0.5, 0.875, 0.5, 0.875, 0.75, 0.625, 0.75])
me_cube_003.materials.append(mat_black)
me_cube_003.use_remesh_fix_poles = True
me_cube_003.use_remesh_preserve_attributes = False
me_cube_003.use_mirror_vertex_groups = False
me_cube_003.update()
me_cube_004 = bpy.data.meshes.new('Cube.004')
me_cube_004.from_pydata([(-1.0, -1.0, -1.0), (-1.0, -1.0, 1.0), (-0.5813, 2.757, -0.6604), (-0.5813, 2.757, 0.6604), (1.0, -1.0, -1.0), (1.0, -1.0, 1.0), (0.7392, 2.782, -0.6604), (0.7392, 2.782, 0.6604)], [], [(0, 1, 3, 2), (2, 3, 7, 6), (6, 7, 5, 4), (4, 5, 1, 0), (2, 6, 4, 0), (7, 3, 1, 5)])
_uv = me_cube_004.uv_layers.new(name='CarteUV')
_uv.uv.foreach_set('vector', [0.375, 0.0, 0.625, 0.0, 0.625, 0.25, 0.375, 0.25, 0.375, 0.25, 0.625, 0.25, 0.625, 0.5, 0.375, 0.5, 0.375, 0.5, 0.625, 0.5, 0.625, 0.75, 0.375, 0.75, 0.375, 0.75, 0.625, 0.75, 0.625, 1.0, 0.375, 1.0, 0.125, 0.5, 0.375, 0.5, 0.375, 0.75, 0.125, 0.75, 0.625, 0.5, 0.875, 0.5, 0.875, 0.75, 0.625, 0.75])
me_cube_004.materials.append(mat_black)
me_cube_004.use_remesh_fix_poles = True
me_cube_004.use_remesh_preserve_attributes = False
me_cube_004.use_mirror_vertex_groups = False
me_cube_004.update()
me_cube_005 = bpy.data.meshes.new('Cube.005')
me_cube_005.from_pydata([(-1.0, -1.0, -1.0), (-1.0, -1.0, 1.0), (-0.5813, 2.757, -0.6604), (-0.5813, 2.757, 0.6604), (1.0, -1.0, -1.0), (1.0, -1.0, 1.0), (0.7392, 2.782, -0.6604), (0.7392, 2.782, 0.6604)], [], [(0, 1, 3, 2), (2, 3, 7, 6), (6, 7, 5, 4), (4, 5, 1, 0), (2, 6, 4, 0), (7, 3, 1, 5)])
_uv = me_cube_005.uv_layers.new(name='CarteUV')
_uv.uv.foreach_set('vector', [0.375, 0.0, 0.625, 0.0, 0.625, 0.25, 0.375, 0.25, 0.375, 0.25, 0.625, 0.25, 0.625, 0.5, 0.375, 0.5, 0.375, 0.5, 0.625, 0.5, 0.625, 0.75, 0.375, 0.75, 0.375, 0.75, 0.625, 0.75, 0.625, 1.0, 0.375, 1.0, 0.125, 0.5, 0.375, 0.5, 0.375, 0.75, 0.125, 0.75, 0.625, 0.5, 0.875, 0.5, 0.875, 0.75, 0.625, 0.75])
me_cube_005.materials.append(mat_black)
me_cube_005.use_remesh_fix_poles = True
me_cube_005.use_remesh_preserve_attributes = False
me_cube_005.use_mirror_vertex_groups = False
me_cube_005.update()
me_cube_006 = bpy.data.meshes.new('Cube.006')
me_cube_006.from_pydata([(-1.0, -1.0, -1.0), (-1.0, -1.0, 1.0), (-0.5813, 2.757, -0.6604), (-0.5813, 2.757, 0.6604), (1.0, -1.0, -1.0), (1.0, -1.0, 1.0), (0.7392, 2.782, -0.6604), (0.7392, 2.782, 0.6604)], [], [(0, 1, 3, 2), (2, 3, 7, 6), (6, 7, 5, 4), (4, 5, 1, 0), (2, 6, 4, 0), (7, 3, 1, 5)])
_uv = me_cube_006.uv_layers.new(name='CarteUV')
_uv.uv.foreach_set('vector', [0.375, 0.0, 0.625, 0.0, 0.625, 0.25, 0.375, 0.25, 0.375, 0.25, 0.625, 0.25, 0.625, 0.5, 0.375, 0.5, 0.375, 0.5, 0.625, 0.5, 0.625, 0.75, 0.375, 0.75, 0.375, 0.75, 0.625, 0.75, 0.625, 1.0, 0.375, 1.0, 0.125, 0.5, 0.375, 0.5, 0.375, 0.75, 0.125, 0.75, 0.625, 0.5, 0.875, 0.5, 0.875, 0.75, 0.625, 0.75])
me_cube_006.materials.append(mat_black)
me_cube_006.use_remesh_fix_poles = True
me_cube_006.use_remesh_preserve_attributes = False
me_cube_006.use_mirror_vertex_groups = False
me_cube_006.update()
me_cube_007 = bpy.data.meshes.new('Cube.007')
me_cube_007.from_pydata([(-1.0, -1.0, -1.0), (-1.0, -1.0, 1.0), (-0.5813, 2.757, -0.6604), (-0.5813, 2.757, 0.6604), (1.0, -1.0, -1.0), (1.0, -1.0, 1.0), (0.7392, 2.782, -0.6604), (0.7392, 2.782, 0.6604)], [], [(0, 1, 3, 2), (2, 3, 7, 6), (6, 7, 5, 4), (4, 5, 1, 0), (2, 6, 4, 0), (7, 3, 1, 5)])
_uv = me_cube_007.uv_layers.new(name='CarteUV')
_uv.uv.foreach_set('vector', [0.375, 0.0, 0.625, 0.0, 0.625, 0.25, 0.375, 0.25, 0.375, 0.25, 0.625, 0.25, 0.625, 0.5, 0.375, 0.5, 0.375, 0.5, 0.625, 0.5, 0.625, 0.75, 0.375, 0.75, 0.375, 0.75, 0.625, 0.75, 0.625, 1.0, 0.375, 1.0, 0.125, 0.5, 0.375, 0.5, 0.375, 0.75, 0.125, 0.75, 0.625, 0.5, 0.875, 0.5, 0.875, 0.75, 0.625, 0.75])
me_cube_007.materials.append(mat_black)
me_cube_007.use_remesh_fix_poles = True
me_cube_007.use_remesh_preserve_attributes = False
me_cube_007.use_mirror_vertex_groups = False
me_cube_007.update()
me_cube_008 = bpy.data.meshes.new('Cube.008')
me_cube_008.from_pydata([(-1.0, -1.0, -1.0), (-1.0, -1.0, 1.0), (-0.5813, 2.757, -0.6604), (-0.5813, 2.757, 0.6604), (1.0, -1.0, -1.0), (1.0, -1.0, 1.0), (0.7392, 2.782, -0.6604), (0.7392, 2.782, 0.6604)], [], [(0, 1, 3, 2), (2, 3, 7, 6), (6, 7, 5, 4), (4, 5, 1, 0), (2, 6, 4, 0), (7, 3, 1, 5)])
_uv = me_cube_008.uv_layers.new(name='CarteUV')
_uv.uv.foreach_set('vector', [0.375, 0.0, 0.625, 0.0, 0.625, 0.25, 0.375, 0.25, 0.375, 0.25, 0.625, 0.25, 0.625, 0.5, 0.375, 0.5, 0.375, 0.5, 0.625, 0.5, 0.625, 0.75, 0.375, 0.75, 0.375, 0.75, 0.625, 0.75, 0.625, 1.0, 0.375, 1.0, 0.125, 0.5, 0.375, 0.5, 0.375, 0.75, 0.125, 0.75, 0.625, 0.5, 0.875, 0.5, 0.875, 0.75, 0.625, 0.75])
me_cube_008.materials.append(mat_black)
me_cube_008.use_remesh_fix_poles = True
me_cube_008.use_remesh_preserve_attributes = False
me_cube_008.use_mirror_vertex_groups = False
me_cube_008.update()

# ---- objects
ob_light = bpy.data.objects.new('Light', light_light)
ob_camera = bpy.data.objects.new('Camera', cam_camera)
ob_cylindre = bpy.data.objects.new('Cylindre', me_cylindre_001)
ob_cube = bpy.data.objects.new('Cube', me_cube_001)
ob_cube_001 = bpy.data.objects.new('Cube.001', me_cube_002)
ob_cube_002 = bpy.data.objects.new('Cube.002', me_cube_003)
ob_cube_003 = bpy.data.objects.new('Cube.003', me_cube_004)
ob_cube_004 = bpy.data.objects.new('Cube.004', me_cube_005)
ob_cube_005 = bpy.data.objects.new('Cube.005', me_cube_006)
ob_cube_006 = bpy.data.objects.new('Cube.006', me_cube_007)
ob_cube_007 = bpy.data.objects.new('Cube.007', me_cube_008)

# ---- transforms, parenting, visibility, modifiers, constraints
ob_light.location = (4.076, 1.005, 5.904)
ob_light.rotation_euler = (0.6503, 0.05522, 1.866)
ob_light.lock_rotations_4d = False
ob_light.empty_display_type = 'ARROWS'
ob_light.color = (0.0, 0.0, 0.0, 0.0)
ob_light.lineart.crease_threshold = 0.0
ob_camera.location = (0.0, 0.0, 9.073)
ob_camera.scale = (4.675, 6.695, 4.675)
ob_camera.lock_rotations_4d = False
ob_camera.empty_display_type = 'ARROWS'
ob_camera.color = (0.0, 0.0, 0.0, 0.0)
ob_camera.display_type = 'WIRE'
ob_camera.lineart.crease_threshold = 0.0
ob_cylindre.location = (0.0, 0.0, 0.0)
ob_cylindre.lineart.crease_threshold = 0.0
ob_cube.location = (0.6244, 0.7019, 0.0)
ob_cube.rotation_euler = (0.0, -0.0, -0.8561)
ob_cube.scale = (0.174, 0.174, 0.174)
ob_cube.lineart.crease_threshold = 0.0
ob_cube_001.location = (0.8477, -0.03646, 0.0)
ob_cube_001.rotation_euler = (0.0, -0.0, -1.606)
ob_cube_001.scale = (0.174, 0.174, 0.174)
ob_cube_001.lineart.crease_threshold = 0.0
ob_cube_002.location = (0.6517, -0.6381, 0.0)
ob_cube_002.rotation_euler = (0.0, 0.0, -2.358)
ob_cube_002.scale = (0.174, 0.174, 0.174)
ob_cube_002.lineart.crease_threshold = 0.0
ob_cube_003.location = (0.009115, -0.9799, 0.0)
ob_cube_003.rotation_euler = (0.0, 0.0, -3.14)
ob_cube_003.scale = (0.174, 0.174, 0.174)
ob_cube_003.lineart.crease_threshold = 0.0
ob_cube_004.location = (-0.5788, -0.7839, 0.0)
ob_cube_004.rotation_euler = (0.0, 0.0, -3.879)
ob_cube_004.scale = (0.174, 0.174, 0.174)
ob_cube_004.lineart.crease_threshold = 0.0
ob_cube_005.location = (-0.9571, -5.96e-08, 0.0)
ob_cube_005.rotation_euler = (0.0, -0.0, -4.701)
ob_cube_005.scale = (0.174, 0.174, 0.174)
ob_cube_005.lineart.crease_threshold = 0.0
ob_cube_006.location = (-0.6791, 0.6381, 0.0)
ob_cube_006.rotation_euler = (0.0, -0.0, -5.387)
ob_cube_006.scale = (0.174, 0.174, 0.174)
ob_cube_006.lineart.crease_threshold = 0.0
ob_cube_007.location = (-0.01823, 0.9617, 0.0)
ob_cube_007.rotation_euler = (0.0, -0.0, -6.284)
ob_cube_007.scale = (0.174, 0.174, 0.174)
ob_cube_007.lineart.crease_threshold = 0.0

# ---- collection membership
col_collection.objects.link(ob_light)
col_collection.objects.link(ob_camera)
col_collection.objects.link(ob_cylindre)
col_collection.objects.link(ob_cube)
col_collection.objects.link(ob_cube_001)
col_collection.objects.link(ob_cube_002)
col_collection.objects.link(ob_cube_003)
col_collection.objects.link(ob_cube_004)
col_collection.objects.link(ob_cube_005)
col_collection.objects.link(ob_cube_006)
col_collection.objects.link(ob_cube_007)

# ---- scene / render settings (as saved in the file)
scene.camera = ob_camera
scene.frame_start = 1; scene.frame_end = 250; scene.frame_set(1)
scene.render.engine = 'BLENDER_EEVEE_NEXT'
scene.cycles.use_denoising = False
scene.cycles.samples = 128
scene.cycles.sampling_pattern = 'TABULATED_SOBOL'
scene.cycles.use_adaptive_sampling = False
scene.cycles.use_light_tree = False
scene.view_settings.view_transform = 'Standard'
bpy.context.view_layer.update()
